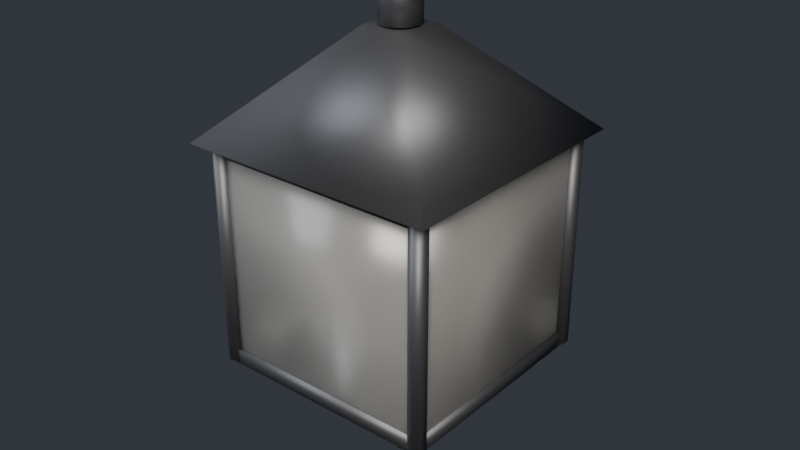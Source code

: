 # Source: SM_Light_PorchLantern_01.blend  (saved by Blender 5.2.45; exported with 4.5.12 LTS)
import bpy
from mathutils import Matrix  # noqa: F401  (used for matrix-valued properties, if any)

bpy.ops.wm.read_factory_settings(use_empty=True)
scene = bpy.context.scene
scene.name = 'Scene'

# ---- materials (node trees are filled in below, after node groups)
mat_m_weathered_iron = bpy.data.materials.new('M_Weathered_Iron')
mat_m_frosted_glass = bpy.data.materials.new('M_Frosted_Glass')
mat_m_frosted_glass.surface_render_method = 'BLENDED'
mat_m_frosted_glass.blend_method = 'BLEND'
mat_m_aged_brass = bpy.data.materials.new('M_Aged_Brass')

# ---- material node trees
mat_m_weathered_iron.use_nodes = True; mat_m_weathered_iron.node_tree.nodes.clear()
_N = mat_m_weathered_iron.node_tree.nodes; _L = mat_m_weathered_iron.node_tree.links
n0 = _N.new('ShaderNodeBsdfPrincipled'); n0.name = 'Principled BSDF'; n0.location = (0, 0)
n0.inputs[0].default_value = (0.16, 0.16, 0.17, 1.0)
n0.inputs[1].default_value = 0.8
n0.inputs[2].default_value = 0.52
n0.inputs[10].default_value = 0.005
n1 = _N.new('ShaderNodeOutputMaterial'); n1.name = 'Material Output'; n1.location = (0, 0)
_L.new(n0.outputs[0], n1.inputs[0])
n1.is_active_output = True
mat_m_frosted_glass.use_nodes = True; mat_m_frosted_glass.node_tree.nodes.clear()
_N = mat_m_frosted_glass.node_tree.nodes; _L = mat_m_frosted_glass.node_tree.links
n0 = _N.new('ShaderNodeBsdfPrincipled'); n0.name = 'Principled BSDF'; n0.location = (0, 0)
n0.inputs[0].default_value = (0.92, 0.9, 0.86, 1.0)
n0.inputs[1].default_value = 0.05
n0.inputs[2].default_value = 0.28
n0.inputs[4].default_value = 0.9
n0.inputs[10].default_value = 0.005
n0.inputs[18].default_value = 0.75
n1 = _N.new('ShaderNodeOutputMaterial'); n1.name = 'Material Output'; n1.location = (0, 0)
_L.new(n0.outputs[0], n1.inputs[0])
n1.is_active_output = True
mat_m_aged_brass.use_nodes = True; mat_m_aged_brass.node_tree.nodes.clear()
_N = mat_m_aged_brass.node_tree.nodes; _L = mat_m_aged_brass.node_tree.links
n0 = _N.new('ShaderNodeBsdfPrincipled'); n0.name = 'Principled BSDF'; n0.location = (0, 0)
n0.inputs[0].default_value = (0.68, 0.53, 0.27, 1.0)
n0.inputs[1].default_value = 0.88
n0.inputs[2].default_value = 0.34
n0.inputs[10].default_value = 0.005
n1 = _N.new('ShaderNodeOutputMaterial'); n1.name = 'Material Output'; n1.location = (0, 0)
_L.new(n0.outputs[0], n1.inputs[0])
n1.is_active_output = True

# ---- world
world_studioworld = bpy.data.worlds.new('StudioWorld'); scene.world = world_studioworld
world_studioworld.use_nodes = True; world_studioworld.node_tree.nodes.clear()
_N = world_studioworld.node_tree.nodes; _L = world_studioworld.node_tree.links
n0 = _N.new('ShaderNodeBackground'); n0.name = 'Background'; n0.location = (-200, 100)
n0.inputs[0].default_value = (0.07, 0.08, 0.1, 1.0)
n0.inputs[1].default_value = 0.55
n1 = _N.new('ShaderNodeOutputWorld'); n1.name = 'World Output'; n1.location = (200, 100)
_L.new(n0.outputs[0], n1.inputs[0])
n1.is_active_output = True

# ---- lights
light_studiokey = bpy.data.lights.new('StudioKey', 'AREA')
light_studiokey.color = (1.0, 0.96, 0.9)
light_studiokey.energy = 220.0
light_studiokey.size = 2.0
light_studiofill = bpy.data.lights.new('StudioFill', 'AREA')
light_studiofill.color = (0.85, 0.92, 1.0)
light_studiofill.energy = 90.0
light_studiofill.size = 2.8
light_studiorim = bpy.data.lights.new('StudioRim', 'AREA')
light_studiorim.color = (1.0, 0.98, 0.95)
light_studiorim.energy = 160.0
light_studiorim.size = 1.8

# ---- meshes
me_sm_light_porchlantern_01 = bpy.data.meshes.new('SM_Light_PorchLantern_01')
me_sm_light_porchlantern_01.from_pydata([(-0.124, -0.124, -0.193), (-0.124, -0.124, -0.177), (0.0, 0.05, -0.02), (0.0, 0.04, 0.0), (0.01913, 0.04619, -0.02), (0.01531, 0.03696, 0.0), (0.03536, 0.03536, -0.02), (0.02828, 0.02828, 0.0), (0.04619, 0.01913, -0.02), (0.03696, 0.01531, 0.0), (0.05, 0.0, -0.02), (0.04, 0.0, 0.0), (0.04619, -0.01913, -0.02), (0.03696, -0.01531, 0.0), (0.03536, -0.03536, -0.02), (0.02828, -0.02828, 0.0), (0.01913, -0.04619, -0.02), (0.01531, -0.03696, 0.0), (0.0, -0.05, -0.02), (0.0, -0.04, 0.0), (-0.01913, -0.04619, -0.02), (-0.01531, -0.03696, 0.0), (-0.03536, -0.03536, -0.02), (-0.02828, -0.02828, 0.0), (-0.04619, -0.01913, -0.02), (-0.03696, -0.01531, 0.0), (-0.05, 0.0, -0.02), (-0.04, 0.0, 0.0), (-0.04619, 0.01913, -0.02), (-0.03696, 0.01531, 0.0), (-0.03536, 0.03536, -0.02), (-0.02828, 0.02828, 0.0), (-0.01913, 0.04619, -0.02), (-0.01531, 0.03696, 0.0), (0.0, 0.022, -0.0675), (0.0, 0.022, -0.0225), (0.011, 0.01905, -0.0675), (0.011, 0.01905, -0.0225), (0.01905, 0.011, -0.0675), (0.01905, 0.011, -0.0225), (0.022, 0.0, -0.0675), (0.022, 0.0, -0.0225), (0.01905, -0.011, -0.0675), (0.01905, -0.011, -0.0225), (0.011, -0.01905, -0.0675), (0.011, -0.01905, -0.0225), (0.0, -0.022, -0.0675), (0.0, -0.022, -0.0225), (-0.011, -0.01905, -0.0675), (-0.011, -0.01905, -0.0225), (-0.01905, -0.011, -0.0675), (-0.01905, -0.011, -0.0225), (-0.022, 0.0, -0.0675), (-0.022, 0.0, -0.0225), (-0.01905, 0.011, -0.0675), (-0.01905, 0.011, -0.0225), (-0.011, 0.01905, -0.0675), (-0.011, 0.01905, -0.0225), (-0.14, 0.14, -0.18), (-0.02475, 0.02475, -0.07), (0.14, 0.14, -0.18), (0.02475, 0.02475, -0.07), (0.14, -0.14, -0.18), (0.02475, -0.02475, -0.07), (-0.14, -0.14, -0.18), (-0.02475, -0.02475, -0.07), (-0.12, -0.111, -0.42), (-0.12, -0.111, -0.18), (-0.1122, -0.1155, -0.42), (-0.1122, -0.1155, -0.18), (-0.1122, -0.1245, -0.42), (-0.1122, -0.1245, -0.18), (-0.12, -0.129, -0.42), (-0.12, -0.129, -0.18), (-0.1278, -0.1245, -0.42), (-0.1278, -0.1245, -0.18), (-0.1278, -0.1155, -0.42), (-0.1278, -0.1155, -0.18), (-0.12, 0.129, -0.42), (-0.12, 0.129, -0.18), (-0.1122, 0.1245, -0.42), (-0.1122, 0.1245, -0.18), (-0.1122, 0.1155, -0.42), (-0.1122, 0.1155, -0.18), (-0.12, 0.111, -0.42), (-0.12, 0.111, -0.18), (-0.1278, 0.1155, -0.42), (-0.1278, 0.1155, -0.18), (-0.1278, 0.1245, -0.42), (-0.1278, 0.1245, -0.18), (0.12, -0.111, -0.42), (0.12, -0.111, -0.18), (0.1278, -0.1155, -0.42), (0.1278, -0.1155, -0.18), (0.1278, -0.1245, -0.42), (0.1278, -0.1245, -0.18), (0.12, -0.129, -0.42), (0.12, -0.129, -0.18), (0.1122, -0.1245, -0.42), (0.1122, -0.1245, -0.18), (0.1122, -0.1155, -0.42), (0.1122, -0.1155, -0.18), (0.12, 0.129, -0.42), (0.12, 0.129, -0.18), (0.1278, 0.1245, -0.42), (0.1278, 0.1245, -0.18), (0.1278, 0.1155, -0.42), (0.1278, 0.1155, -0.18), (0.12, 0.111, -0.42), (0.12, 0.111, -0.18), (0.1122, 0.1155, -0.42), (0.1122, 0.1155, -0.18), (0.1122, 0.1245, -0.42), (0.1122, 0.1245, -0.18), (-0.124, 0.124, -0.193), (-0.124, 0.124, -0.177), (0.124, -0.124, -0.193), (0.124, -0.124, -0.177), (0.124, 0.124, -0.193), (0.124, 0.124, -0.177), (-0.124, -0.124, -0.423), (-0.124, -0.124, -0.407), (-0.124, 0.124, -0.423), (-0.124, 0.124, -0.407), (0.124, -0.124, -0.423), (0.124, -0.124, -0.407), (0.124, 0.124, -0.423), (0.124, 0.124, -0.407), (-0.1125, -0.121, -0.4075), (-0.1125, -0.121, -0.1925), (-0.1125, -0.115, -0.4075), (-0.1125, -0.115, -0.1925), (0.1125, -0.121, -0.4075), (0.1125, -0.121, -0.1925), (0.1125, -0.115, -0.4075), (0.1125, -0.115, -0.1925), (-0.1125, 0.115, -0.4075), (-0.1125, 0.115, -0.1925), (-0.1125, 0.121, -0.4075), (-0.1125, 0.121, -0.1925), (0.1125, 0.115, -0.4075), (0.1125, 0.115, -0.1925), (0.1125, 0.121, -0.4075), (0.1125, 0.121, -0.1925), (-0.121, -0.1125, -0.4075), (-0.121, -0.1125, -0.1925), (-0.121, 0.1125, -0.4075), (-0.121, 0.1125, -0.1925), (-0.115, -0.1125, -0.4075), (-0.115, -0.1125, -0.1925), (-0.115, 0.1125, -0.4075), (-0.115, 0.1125, -0.1925), (0.115, -0.1125, -0.4075), (0.115, -0.1125, -0.1925), (0.115, 0.1125, -0.4075), (0.115, 0.1125, -0.1925), (0.121, -0.1125, -0.4075), (0.121, -0.1125, -0.1925), (0.121, 0.1125, -0.4075), (0.121, 0.1125, -0.1925), (0.0, 0.015, -0.4), (0.0, 0.015, -0.28), (0.0075, 0.01299, -0.4), (0.0075, 0.01299, -0.28), (0.01299, 0.0075, -0.4), (0.01299, 0.0075, -0.28), (0.015, 0.0, -0.4), (0.015, 0.0, -0.28), (0.01299, -0.0075, -0.4), (0.01299, -0.0075, -0.28), (0.0075, -0.01299, -0.4), (0.0075, -0.01299, -0.28), (0.0, -0.015, -0.4), (0.0, -0.015, -0.28), (-0.0075, -0.01299, -0.4), (-0.0075, -0.01299, -0.28), (-0.01299, -0.0075, -0.4), (-0.01299, -0.0075, -0.28), (-0.015, 0.0, -0.4), (-0.015, 0.0, -0.28), (-0.01299, 0.0075, -0.4), (-0.01299, 0.0075, -0.28), (-0.0075, 0.01299, -0.4), (-0.0075, 0.01299, -0.28), (-0.01768, 0.01768, -0.49), (-0.1202, 0.1202, -0.42), (0.01768, 0.01768, -0.49), (0.1202, 0.1202, -0.42), (0.01768, -0.01768, -0.49), (0.1202, -0.1202, -0.42), (-0.01768, -0.01768, -0.49), (-0.1202, -0.1202, -0.42), (0.0, 0.003, -0.55), (0.0, 0.02, -0.49), (0.0015, 0.002598, -0.55), (0.01, 0.01732, -0.49), (0.002598, 0.0015, -0.55), (0.01732, 0.01, -0.49), (0.003, 0.0, -0.55), (0.02, 0.0, -0.49), (0.002598, -0.0015, -0.55), (0.01732, -0.01, -0.49), (0.0015, -0.002598, -0.55), (0.01, -0.01732, -0.49), (0.0, -0.003, -0.55), (0.0, -0.02, -0.49), (-0.0015, -0.002598, -0.55), (-0.01, -0.01732, -0.49), (-0.002598, -0.0015, -0.55), (-0.01732, -0.01, -0.49), (-0.003, 0.0, -0.55), (-0.02, 0.0, -0.49), (-0.002598, 0.0015, -0.55), (-0.01732, 0.01, -0.49), (-0.0015, 0.002598, -0.55), (-0.01, 0.01732, -0.49)], [], [(52, 53, 55, 54), (42, 43, 45, 44), (2, 3, 5, 4), (45, 43, 41, 39, 37, 35, 57, 55, 53, 51, 49, 47), (65, 63, 61, 59), (4, 5, 7, 6), (62, 64, 58, 60), (72, 73, 75, 74), (6, 7, 9, 8), (50, 51, 53, 52), (40, 41, 43, 42), (8, 9, 11, 10), (58, 59, 61, 60), (122, 123, 127, 126), (10, 11, 13, 12), (78, 79, 81, 80), (73, 71, 69, 67, 77, 75), (12, 13, 15, 14), (48, 49, 51, 50), (38, 39, 41, 40), (14, 15, 17, 16), (90, 91, 93, 92), (62, 63, 65, 64), (16, 17, 19, 18), (70, 71, 73, 72), (118, 119, 117, 116), (18, 19, 21, 20), (46, 47, 49, 48), (36, 37, 39, 38), (20, 21, 23, 22), (120, 121, 123, 122), (124, 125, 121, 120), (22, 23, 25, 24), (102, 103, 105, 104), (80, 81, 83, 82), (24, 25, 27, 26), (44, 45, 47, 46), (34, 35, 37, 36), (26, 27, 29, 28), (60, 61, 63, 62), (126, 127, 125, 124), (28, 29, 31, 30), (5, 3, 33, 31, 29, 27, 25, 23, 21, 19, 17, 15, 13, 11, 9, 7), (82, 83, 85, 84), (30, 31, 33, 32), (66, 67, 69, 68), (119, 115, 1, 117), (32, 33, 3, 2), (2, 4, 6, 8, 10, 12, 14, 16, 18, 20, 22, 24, 26, 28, 30, 32), (68, 69, 71, 70), (54, 55, 57, 56), (74, 75, 77, 76), (64, 65, 59, 58), (56, 57, 35, 34), (54, 56, 34, 36, 38, 40, 42, 44, 46, 48, 50, 52), (76, 77, 67, 66), (66, 68, 70, 72, 74, 76), (84, 85, 87, 86), (85, 83, 81, 79, 89, 87), (114, 115, 119, 118), (86, 87, 89, 88), (94, 95, 97, 96), (92, 93, 95, 94), (88, 89, 79, 78), (84, 86, 88, 78, 80, 82), (96, 97, 99, 98), (99, 97, 95, 93, 91, 101), (114, 118, 116, 0), (98, 99, 101, 100), (106, 107, 109, 108), (104, 105, 107, 106), (100, 101, 91, 90), (94, 96, 98, 100, 90, 92), (108, 109, 111, 110), (0, 1, 115, 114), (106, 108, 110, 112, 102, 104), (110, 111, 113, 112), (116, 117, 1, 0), (122, 126, 124, 120), (112, 113, 103, 102), (109, 107, 105, 103, 113, 111), (127, 123, 121, 125), (128, 129, 131, 130), (130, 131, 135, 134), (134, 135, 133, 132), (132, 133, 129, 128), (130, 134, 132, 128), (135, 131, 129, 133), (136, 137, 139, 138), (138, 139, 143, 142), (142, 143, 141, 140), (140, 141, 137, 136), (138, 142, 140, 136), (143, 139, 137, 141), (144, 145, 147, 146), (146, 147, 151, 150), (150, 151, 149, 148), (148, 149, 145, 144), (146, 150, 148, 144), (151, 147, 145, 149), (152, 153, 155, 154), (154, 155, 159, 158), (158, 159, 157, 156), (156, 157, 153, 152), (154, 158, 156, 152), (159, 155, 153, 157), (160, 161, 163, 162), (162, 163, 165, 164), (188, 189, 191, 190), (164, 165, 167, 166), (190, 184, 186, 188), (166, 167, 169, 168), (198, 199, 201, 200), (168, 169, 171, 170), (186, 187, 189, 188), (170, 171, 173, 172), (172, 173, 175, 174), (196, 197, 199, 198), (174, 175, 177, 176), (184, 185, 187, 186), (176, 177, 179, 178), (185, 191, 189, 187), (194, 195, 197, 196), (178, 179, 181, 180), (163, 161, 183, 181, 179, 177, 175, 173, 171, 169, 167, 165), (192, 193, 195, 194), (180, 181, 183, 182), (200, 201, 203, 202), (190, 191, 185, 184), (182, 183, 161, 160), (160, 162, 164, 166, 168, 170, 172, 174, 176, 178, 180, 182), (202, 203, 205, 204), (204, 205, 207, 206), (206, 207, 209, 208), (208, 209, 211, 210), (210, 211, 213, 212), (205, 203, 201, 199, 197, 195, 193, 215, 213, 211, 209, 207), (212, 213, 215, 214), (214, 215, 193, 192), (202, 204, 206, 208, 210, 212, 214, 192, 194, 196, 198, 200)])
me_sm_light_porchlantern_01.polygons.foreach_set('use_smooth', [True] * 140)
me_sm_light_porchlantern_01.polygons.foreach_set('material_index', [0, 0, 0, 0, 0, 0, 0, 0, 0, 0, 0, 0, 0, 0, 0, 0, 0, 0, 0, 0, 0, 0, 0, 0, 0, 0, 0, 0, 0, 0, 0, 0, 0, 0, 0, 0, 0, 0, 0, 0, 0, 0, 0, 0, 0, 0, 0, 0, 0, 0, 0, 0, 0, 0, 0, 0, 0, 0, 0, 0, 0, 0, 0, 0, 0, 0, 0, 0, 0, 0, 0, 0, 0, 0, 0, 0, 0, 0, 0, 0, 0, 0, 1, 1, 1, 1, 1, 1, 1, 1, 1, 1, 1, 1, 1, 1, 1, 1, 1, 1, 1, 1, 1, 1, 1, 1, 2, 2, 0, 2, 0, 2, 0, 2, 0, 2, 2, 0, 2, 0, 2, 0, 0, 2, 2, 0, 2, 0, 0, 2, 2, 0, 0, 0, 0, 0, 0, 0, 0, 0])
me_sm_light_porchlantern_01.materials.append(mat_m_weathered_iron)
me_sm_light_porchlantern_01.materials.append(mat_m_frosted_glass)
me_sm_light_porchlantern_01.materials.append(mat_m_aged_brass)
me_sm_light_porchlantern_01.update()

# ---- objects
ob_studiokey = bpy.data.objects.new('StudioKey', light_studiokey)
ob_studiofill = bpy.data.objects.new('StudioFill', light_studiofill)
ob_studiorim = bpy.data.objects.new('StudioRim', light_studiorim)
ob_sm_light_porchlantern_01 = bpy.data.objects.new('SM_Light_PorchLantern_01', me_sm_light_porchlantern_01)

# ---- transforms, parenting, visibility, modifiers, constraints
ob_studiokey.location = (2.2, -2.6, 2.4)
ob_studiokey.rotation_euler = (0.7854, 0.3491, 0.6109)
ob_studiofill.location = (-2.4, -2.2, 1.5)
ob_studiofill.rotation_euler = (0.8727, -0.4363, -0.6981)
ob_studiorim.location = (0.0, 2.5, 1.8)
ob_studiorim.rotation_euler = (-0.7854, 0.0, 3.142)
ob_sm_light_porchlantern_01.location = (0.0, 0.0, 0.0)

# ---- collection membership
scene.collection.objects.link(ob_studiokey)
scene.collection.objects.link(ob_studiofill)
scene.collection.objects.link(ob_studiorim)
scene.collection.objects.link(ob_sm_light_porchlantern_01)

# ---- scene / render settings (as saved in the file)
scene.frame_start = 1; scene.frame_end = 250; scene.frame_set(1)
scene.render.engine = 'BLENDER_EEVEE_NEXT'
scene.render.bake_bias = 0.0
scene.render.bake_samples = 0
scene.render.compositor_device = 'GPU'
scene.eevee.use_volume_custom_range = False
scene.eevee.fast_gi_thickness_near = 0.1
scene.eevee.fast_gi_thickness_far = 0.0
scene.eevee.ray_tracing_options.screen_trace_thickness = 0.1
bpy.context.view_layer.update()

# ---- added for rendering (the .blend has no active camera): camera
cam_auto = bpy.data.cameras.new('AutoCamera')
cam_auto.lens = 50.0
cam_auto.sensor_width = 36.0
cam_auto.clip_end = 1000.0
ob_auto_camera = bpy.data.objects.new('AutoCamera', cam_auto)
scene.collection.objects.link(ob_auto_camera)
ob_auto_camera.location = (0.627051, -0.752461, 0.226641)
ob_auto_camera.rotation_euler = (1.09748, -7.21219e-08, 0.694738)
scene.camera = ob_auto_camera
bpy.context.view_layer.update()
